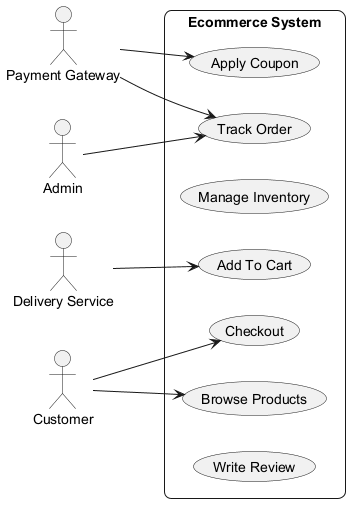

The diagram above was rendered by PlantUML. Its source (embedded in the PNG):
@startuml
skinparam backgroundColor #FFFFFF
skinparam roundCorner 15
left to right direction
actor "Payment Gateway" as PaymentGateway
actor "Delivery Service" as DeliveryService
actor "Admin" as Admin
actor "Customer" as Customer
rectangle "Ecommerce System" {
  usecase "Browse Products" as UC_BrowseProducts
  usecase "Checkout" as UC_Checkout
  usecase "Manage Inventory" as UC_ManageInventory
  usecase "Track Order" as UC_TrackOrder
  usecase "Apply Coupon" as UC_ApplyCoupon
  usecase "Add To Cart" as UC_AddToCart
  usecase "Write Review" as UC_WriteReview
}
PaymentGateway --> UC_TrackOrder
PaymentGateway --> UC_ApplyCoupon
DeliveryService --> UC_AddToCart
Admin --> UC_TrackOrder
Customer --> UC_Checkout
Customer --> UC_BrowseProducts
@enduml